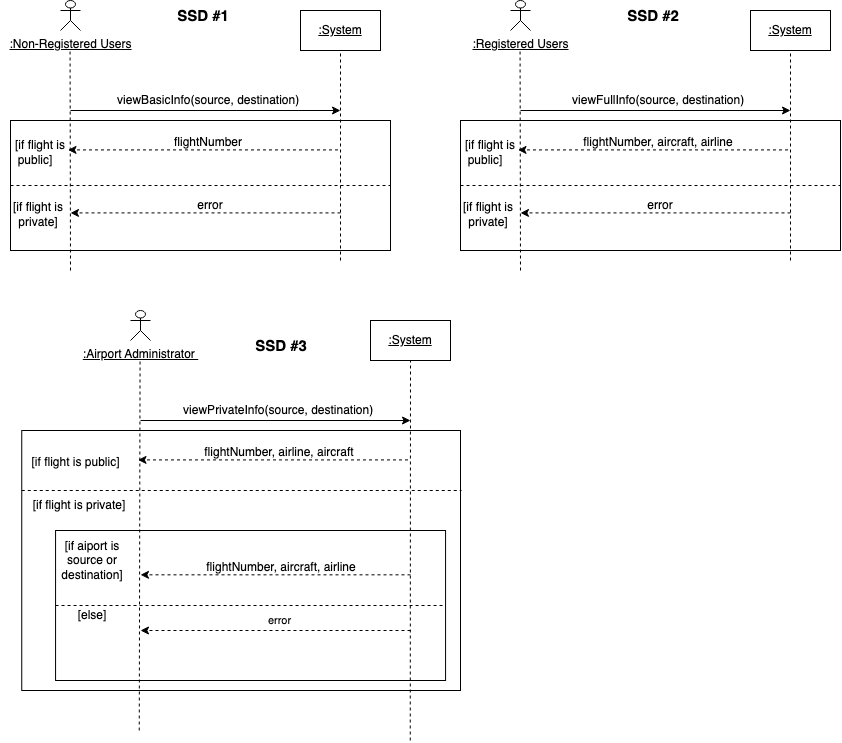

The diagram above was exported from draw.io. Its source (the exported page's mxGraphModel, read from the mxfile embedded in the PNG):
<mxGraphModel dx="1312" dy="-220" grid="1" gridSize="10" guides="1" tooltips="1" connect="1" arrows="1" fold="1" page="1" pageScale="1" pageWidth="850" pageHeight="1100" math="0" shadow="0">
  <root>
    <mxCell id="0" />
    <mxCell id="1" parent="0" />
    <mxCell id="0QFDrl1C6MbV3z7Dn7bC-136" value="" style="rounded=0;whiteSpace=wrap;html=1;fillColor=none;" parent="1" vertex="1">
      <mxGeometry x="10" y="1410" width="380" height="130" as="geometry" />
    </mxCell>
    <mxCell id="xmwU6BhD5ULnaplbKkIW-1" value="&lt;u&gt;:Non-Registered Users&lt;/u&gt;" style="shape=umlActor;verticalLabelPosition=bottom;verticalAlign=top;html=1;outlineConnect=0;" parent="1" vertex="1">
      <mxGeometry x="60" y="1290" width="20" height="30" as="geometry" />
    </mxCell>
    <mxCell id="xmwU6BhD5ULnaplbKkIW-7" value="" style="endArrow=none;dashed=1;html=1;rounded=0;" parent="1" edge="1">
      <mxGeometry width="50" height="50" relative="1" as="geometry">
        <mxPoint x="70" y="1560" as="sourcePoint" />
        <mxPoint x="69.57" y="1340" as="targetPoint" />
      </mxGeometry>
    </mxCell>
    <mxCell id="0QFDrl1C6MbV3z7Dn7bC-47" value="&lt;u&gt;:System&lt;/u&gt;" style="rounded=0;whiteSpace=wrap;html=1;" parent="1" vertex="1">
      <mxGeometry x="300" y="1300" width="80" height="40" as="geometry" />
    </mxCell>
    <mxCell id="0QFDrl1C6MbV3z7Dn7bC-48" value="" style="endArrow=none;dashed=1;html=1;rounded=0;" parent="1" edge="1">
      <mxGeometry width="50" height="50" relative="1" as="geometry">
        <mxPoint x="340" y="1550" as="sourcePoint" />
        <mxPoint x="340" y="1340" as="targetPoint" />
      </mxGeometry>
    </mxCell>
    <mxCell id="0QFDrl1C6MbV3z7Dn7bC-49" value="" style="endArrow=classic;html=1;rounded=0;" parent="1" edge="1">
      <mxGeometry width="50" height="50" relative="1" as="geometry">
        <mxPoint x="70" y="1400" as="sourcePoint" />
        <mxPoint x="340" y="1400" as="targetPoint" />
      </mxGeometry>
    </mxCell>
    <mxCell id="0QFDrl1C6MbV3z7Dn7bC-50" value="&amp;nbsp;viewBasicInfo(source, destination)" style="text;html=1;align=center;verticalAlign=middle;whiteSpace=wrap;rounded=0;" parent="1" vertex="1">
      <mxGeometry x="70" y="1380" width="272.5" height="20" as="geometry" />
    </mxCell>
    <mxCell id="0QFDrl1C6MbV3z7Dn7bC-51" value="" style="endArrow=classic;dashed=1;html=1;rounded=0;endFill=1;" parent="1" edge="1">
      <mxGeometry width="50" height="50" relative="1" as="geometry">
        <mxPoint x="337.5" y="1439.41" as="sourcePoint" />
        <mxPoint x="67.5" y="1439.41" as="targetPoint" />
        <Array as="points">
          <mxPoint x="267.5" y="1439.41" />
        </Array>
      </mxGeometry>
    </mxCell>
    <mxCell id="0QFDrl1C6MbV3z7Dn7bC-52" value="flightNumber" style="text;html=1;align=center;verticalAlign=middle;whiteSpace=wrap;rounded=0;" parent="1" vertex="1">
      <mxGeometry x="97.5" y="1427" width="220" height="10" as="geometry" />
    </mxCell>
    <mxCell id="0QFDrl1C6MbV3z7Dn7bC-137" value="&amp;nbsp; &amp;nbsp;[if flight is public]" style="text;html=1;align=center;verticalAlign=middle;whiteSpace=wrap;rounded=0;" parent="1" vertex="1">
      <mxGeometry y="1427" width="70" height="30" as="geometry" />
    </mxCell>
    <mxCell id="buyGUuGlmM9ciecewsA1-1" value="&lt;b&gt;&lt;font style=&quot;font-size: 15px;&quot;&gt;SSD #1&lt;/font&gt;&lt;/b&gt;" style="text;html=1;align=center;verticalAlign=middle;whiteSpace=wrap;rounded=0;" parent="1" vertex="1">
      <mxGeometry x="172.5" y="1290" width="60" height="30" as="geometry" />
    </mxCell>
    <mxCell id="U0oIyivXtpwjvepmzih6-5" value="" style="endArrow=none;dashed=1;html=1;rounded=0;exitX=0;exitY=0.5;exitDx=0;exitDy=0;entryX=1;entryY=0.5;entryDx=0;entryDy=0;" parent="1" source="0QFDrl1C6MbV3z7Dn7bC-136" target="0QFDrl1C6MbV3z7Dn7bC-136" edge="1">
      <mxGeometry width="50" height="50" relative="1" as="geometry">
        <mxPoint x="-39" y="1471.5000000000002" as="sourcePoint" />
        <mxPoint x="460" y="1470" as="targetPoint" />
      </mxGeometry>
    </mxCell>
    <mxCell id="U0oIyivXtpwjvepmzih6-6" value="" style="endArrow=classic;dashed=1;html=1;rounded=0;endFill=1;" parent="1" edge="1">
      <mxGeometry width="50" height="50" relative="1" as="geometry">
        <mxPoint x="340" y="1502.41" as="sourcePoint" />
        <mxPoint x="70" y="1502.41" as="targetPoint" />
        <Array as="points">
          <mxPoint x="270" y="1502.41" />
        </Array>
      </mxGeometry>
    </mxCell>
    <mxCell id="U0oIyivXtpwjvepmzih6-7" value="error" style="text;html=1;align=center;verticalAlign=middle;whiteSpace=wrap;rounded=0;" parent="1" vertex="1">
      <mxGeometry x="100" y="1490" width="220" height="10" as="geometry" />
    </mxCell>
    <mxCell id="U0oIyivXtpwjvepmzih6-19" value="[if flight is private]" style="text;html=1;align=center;verticalAlign=middle;whiteSpace=wrap;rounded=0;" parent="1" vertex="1">
      <mxGeometry x="3" y="1489" width="70" height="30" as="geometry" />
    </mxCell>
    <mxCell id="U0oIyivXtpwjvepmzih6-20" value="" style="rounded=0;whiteSpace=wrap;html=1;fillColor=none;" parent="1" vertex="1">
      <mxGeometry x="460" y="1410" width="380" height="130" as="geometry" />
    </mxCell>
    <mxCell id="U0oIyivXtpwjvepmzih6-21" value="&lt;u&gt;:Registered Users&lt;/u&gt;" style="shape=umlActor;verticalLabelPosition=bottom;verticalAlign=top;html=1;outlineConnect=0;" parent="1" vertex="1">
      <mxGeometry x="510" y="1290" width="20" height="30" as="geometry" />
    </mxCell>
    <mxCell id="U0oIyivXtpwjvepmzih6-22" value="" style="endArrow=none;dashed=1;html=1;rounded=0;" parent="1" edge="1">
      <mxGeometry width="50" height="50" relative="1" as="geometry">
        <mxPoint x="520" y="1560" as="sourcePoint" />
        <mxPoint x="519.5699999999999" y="1340" as="targetPoint" />
      </mxGeometry>
    </mxCell>
    <mxCell id="U0oIyivXtpwjvepmzih6-23" value="&lt;u&gt;:System&lt;/u&gt;" style="rounded=0;whiteSpace=wrap;html=1;" parent="1" vertex="1">
      <mxGeometry x="750" y="1300" width="80" height="40" as="geometry" />
    </mxCell>
    <mxCell id="U0oIyivXtpwjvepmzih6-24" value="" style="endArrow=none;dashed=1;html=1;rounded=0;" parent="1" edge="1">
      <mxGeometry width="50" height="50" relative="1" as="geometry">
        <mxPoint x="790" y="1550" as="sourcePoint" />
        <mxPoint x="790" y="1340" as="targetPoint" />
      </mxGeometry>
    </mxCell>
    <mxCell id="U0oIyivXtpwjvepmzih6-25" value="" style="endArrow=classic;html=1;rounded=0;" parent="1" edge="1">
      <mxGeometry width="50" height="50" relative="1" as="geometry">
        <mxPoint x="520" y="1400" as="sourcePoint" />
        <mxPoint x="790" y="1400" as="targetPoint" />
      </mxGeometry>
    </mxCell>
    <mxCell id="U0oIyivXtpwjvepmzih6-26" value="&amp;nbsp;viewFullInfo(source, destination)" style="text;html=1;align=center;verticalAlign=middle;whiteSpace=wrap;rounded=0;" parent="1" vertex="1">
      <mxGeometry x="520" y="1380" width="272.5" height="20" as="geometry" />
    </mxCell>
    <mxCell id="U0oIyivXtpwjvepmzih6-27" value="" style="endArrow=classic;dashed=1;html=1;rounded=0;endFill=1;" parent="1" edge="1">
      <mxGeometry width="50" height="50" relative="1" as="geometry">
        <mxPoint x="787.5" y="1439.41" as="sourcePoint" />
        <mxPoint x="517.5" y="1439.41" as="targetPoint" />
        <Array as="points">
          <mxPoint x="717.5" y="1439.41" />
        </Array>
      </mxGeometry>
    </mxCell>
    <mxCell id="U0oIyivXtpwjvepmzih6-28" value="flightNumber, aircraft, airline" style="text;html=1;align=center;verticalAlign=middle;whiteSpace=wrap;rounded=0;" parent="1" vertex="1">
      <mxGeometry x="547.5" y="1427" width="220" height="10" as="geometry" />
    </mxCell>
    <mxCell id="U0oIyivXtpwjvepmzih6-29" value="&amp;nbsp; &amp;nbsp;[if flight is public]" style="text;html=1;align=center;verticalAlign=middle;whiteSpace=wrap;rounded=0;" parent="1" vertex="1">
      <mxGeometry x="450" y="1427" width="70" height="30" as="geometry" />
    </mxCell>
    <mxCell id="U0oIyivXtpwjvepmzih6-30" value="&lt;b&gt;&lt;font style=&quot;font-size: 15px;&quot;&gt;SSD #2&lt;/font&gt;&lt;/b&gt;" style="text;html=1;align=center;verticalAlign=middle;whiteSpace=wrap;rounded=0;" parent="1" vertex="1">
      <mxGeometry x="622.5" y="1290" width="60" height="30" as="geometry" />
    </mxCell>
    <mxCell id="U0oIyivXtpwjvepmzih6-31" value="" style="endArrow=none;dashed=1;html=1;rounded=0;exitX=0;exitY=0.5;exitDx=0;exitDy=0;entryX=1;entryY=0.5;entryDx=0;entryDy=0;" parent="1" source="U0oIyivXtpwjvepmzih6-20" target="U0oIyivXtpwjvepmzih6-20" edge="1">
      <mxGeometry width="50" height="50" relative="1" as="geometry">
        <mxPoint x="411" y="1471.5000000000002" as="sourcePoint" />
        <mxPoint x="910" y="1470" as="targetPoint" />
      </mxGeometry>
    </mxCell>
    <mxCell id="U0oIyivXtpwjvepmzih6-32" value="" style="endArrow=classic;dashed=1;html=1;rounded=0;endFill=1;" parent="1" edge="1">
      <mxGeometry width="50" height="50" relative="1" as="geometry">
        <mxPoint x="790" y="1502.41" as="sourcePoint" />
        <mxPoint x="520" y="1502.41" as="targetPoint" />
        <Array as="points">
          <mxPoint x="720" y="1502.41" />
        </Array>
      </mxGeometry>
    </mxCell>
    <mxCell id="U0oIyivXtpwjvepmzih6-33" value="error" style="text;html=1;align=center;verticalAlign=middle;whiteSpace=wrap;rounded=0;" parent="1" vertex="1">
      <mxGeometry x="550" y="1490" width="220" height="10" as="geometry" />
    </mxCell>
    <mxCell id="U0oIyivXtpwjvepmzih6-34" value="[if flight is private]" style="text;html=1;align=center;verticalAlign=middle;whiteSpace=wrap;rounded=0;" parent="1" vertex="1">
      <mxGeometry x="453" y="1489" width="70" height="30" as="geometry" />
    </mxCell>
    <mxCell id="U0oIyivXtpwjvepmzih6-35" value="" style="rounded=0;whiteSpace=wrap;html=1;fillColor=none;" parent="1" vertex="1">
      <mxGeometry x="21.25" y="1720" width="438.75" height="260" as="geometry" />
    </mxCell>
    <mxCell id="U0oIyivXtpwjvepmzih6-36" value="&lt;u&gt;:Airport Administrator&amp;nbsp;&lt;/u&gt;" style="shape=umlActor;verticalLabelPosition=bottom;verticalAlign=top;html=1;outlineConnect=0;" parent="1" vertex="1">
      <mxGeometry x="130" y="1600" width="20" height="30" as="geometry" />
    </mxCell>
    <mxCell id="U0oIyivXtpwjvepmzih6-37" value="" style="endArrow=none;dashed=1;html=1;rounded=0;" parent="1" edge="1">
      <mxGeometry width="50" height="50" relative="1" as="geometry">
        <mxPoint x="138.75" y="2020" as="sourcePoint" />
        <mxPoint x="139.57" y="1650" as="targetPoint" />
      </mxGeometry>
    </mxCell>
    <mxCell id="U0oIyivXtpwjvepmzih6-38" value="&lt;u&gt;:System&lt;/u&gt;" style="rounded=0;whiteSpace=wrap;html=1;" parent="1" vertex="1">
      <mxGeometry x="370" y="1610" width="80" height="40" as="geometry" />
    </mxCell>
    <mxCell id="U0oIyivXtpwjvepmzih6-39" value="" style="endArrow=none;dashed=1;html=1;rounded=0;" parent="1" edge="1">
      <mxGeometry width="50" height="50" relative="1" as="geometry">
        <mxPoint x="409.75" y="2030" as="sourcePoint" />
        <mxPoint x="410" y="1650" as="targetPoint" />
      </mxGeometry>
    </mxCell>
    <mxCell id="U0oIyivXtpwjvepmzih6-40" value="" style="endArrow=classic;html=1;rounded=0;" parent="1" edge="1">
      <mxGeometry width="50" height="50" relative="1" as="geometry">
        <mxPoint x="140" y="1710" as="sourcePoint" />
        <mxPoint x="410" y="1710" as="targetPoint" />
      </mxGeometry>
    </mxCell>
    <mxCell id="U0oIyivXtpwjvepmzih6-41" value="&amp;nbsp;viewPrivateInfo(source, destination)" style="text;html=1;align=center;verticalAlign=middle;whiteSpace=wrap;rounded=0;" parent="1" vertex="1">
      <mxGeometry x="140" y="1690" width="272.5" height="20" as="geometry" />
    </mxCell>
    <mxCell id="U0oIyivXtpwjvepmzih6-42" value="" style="endArrow=classic;dashed=1;html=1;rounded=0;endFill=1;" parent="1" edge="1">
      <mxGeometry width="50" height="50" relative="1" as="geometry">
        <mxPoint x="407.5" y="1749.41" as="sourcePoint" />
        <mxPoint x="137.5" y="1749.41" as="targetPoint" />
        <Array as="points">
          <mxPoint x="337.5" y="1749.41" />
        </Array>
      </mxGeometry>
    </mxCell>
    <mxCell id="U0oIyivXtpwjvepmzih6-43" value="flightNumber, airline, aircraft" style="text;html=1;align=center;verticalAlign=middle;whiteSpace=wrap;rounded=0;" parent="1" vertex="1">
      <mxGeometry x="168.5" y="1737" width="220" height="10" as="geometry" />
    </mxCell>
    <mxCell id="U0oIyivXtpwjvepmzih6-44" value="&amp;nbsp; &amp;nbsp;[if flight is public]" style="text;html=1;align=center;verticalAlign=middle;whiteSpace=wrap;rounded=0;" parent="1" vertex="1">
      <mxGeometry x="11.25" y="1737" width="118.75" height="30" as="geometry" />
    </mxCell>
    <mxCell id="U0oIyivXtpwjvepmzih6-45" value="&lt;b&gt;&lt;font style=&quot;font-size: 15px;&quot;&gt;SSD #3&lt;/font&gt;&lt;/b&gt;" style="text;html=1;align=center;verticalAlign=middle;whiteSpace=wrap;rounded=0;" parent="1" vertex="1">
      <mxGeometry x="251" y="1620" width="60" height="30" as="geometry" />
    </mxCell>
    <mxCell id="U0oIyivXtpwjvepmzih6-46" value="" style="endArrow=none;dashed=1;html=1;rounded=0;exitX=0;exitY=0.5;exitDx=0;exitDy=0;" parent="1" edge="1">
      <mxGeometry width="50" height="50" relative="1" as="geometry">
        <mxPoint x="21.25" y="1780" as="sourcePoint" />
        <mxPoint x="461" y="1780" as="targetPoint" />
      </mxGeometry>
    </mxCell>
    <mxCell id="U0oIyivXtpwjvepmzih6-47" value="error" style="endArrow=classic;dashed=1;html=1;rounded=0;endFill=1;" parent="1" edge="1">
      <mxGeometry x="-0.037" y="-10" width="50" height="50" relative="1" as="geometry">
        <mxPoint x="410" y="1920" as="sourcePoint" />
        <mxPoint x="140" y="1920" as="targetPoint" />
        <Array as="points">
          <mxPoint x="340" y="1920" />
        </Array>
        <mxPoint as="offset" />
      </mxGeometry>
    </mxCell>
    <mxCell id="U0oIyivXtpwjvepmzih6-49" value="[if flight is private]" style="text;html=1;align=center;verticalAlign=middle;whiteSpace=wrap;rounded=0;" parent="1" vertex="1">
      <mxGeometry x="21.25" y="1780" width="116" height="30" as="geometry" />
    </mxCell>
    <mxCell id="U0oIyivXtpwjvepmzih6-50" value="" style="rounded=0;whiteSpace=wrap;html=1;fillColor=none;" parent="1" vertex="1">
      <mxGeometry x="55.07000000000001" y="1820" width="390" height="150" as="geometry" />
    </mxCell>
    <mxCell id="U0oIyivXtpwjvepmzih6-51" value="" style="endArrow=none;dashed=1;html=1;rounded=0;exitX=0;exitY=0.5;exitDx=0;exitDy=0;entryX=1;entryY=0.5;entryDx=0;entryDy=0;" parent="1" source="U0oIyivXtpwjvepmzih6-50" target="U0oIyivXtpwjvepmzih6-50" edge="1">
      <mxGeometry width="50" height="50" relative="1" as="geometry">
        <mxPoint x="45.63" y="1889.75" as="sourcePoint" />
        <mxPoint x="360" y="1890" as="targetPoint" />
      </mxGeometry>
    </mxCell>
    <mxCell id="U0oIyivXtpwjvepmzih6-53" value="[if aiport is source or destination]" style="text;html=1;align=center;verticalAlign=middle;whiteSpace=wrap;rounded=0;" parent="1" vertex="1">
      <mxGeometry x="55.07" y="1835" width="74.37" height="30" as="geometry" />
    </mxCell>
    <mxCell id="U0oIyivXtpwjvepmzih6-54" value="[else]" style="text;html=1;align=center;verticalAlign=middle;whiteSpace=wrap;rounded=0;" parent="1" vertex="1">
      <mxGeometry x="47.25" y="1890" width="90" height="30" as="geometry" />
    </mxCell>
    <mxCell id="U0oIyivXtpwjvepmzih6-55" value="" style="endArrow=classic;dashed=1;html=1;rounded=0;endFill=1;" parent="1" edge="1">
      <mxGeometry width="50" height="50" relative="1" as="geometry">
        <mxPoint x="410" y="1864.3300000000002" as="sourcePoint" />
        <mxPoint x="140" y="1864.3300000000002" as="targetPoint" />
        <Array as="points">
          <mxPoint x="340" y="1864.3300000000002" />
        </Array>
      </mxGeometry>
    </mxCell>
    <mxCell id="U0oIyivXtpwjvepmzih6-56" value="flightNumber, aircraft, airline" style="text;html=1;align=center;verticalAlign=middle;whiteSpace=wrap;rounded=0;" parent="1" vertex="1">
      <mxGeometry x="171" y="1851.92" width="220" height="10" as="geometry" />
    </mxCell>
  </root>
</mxGraphModel>